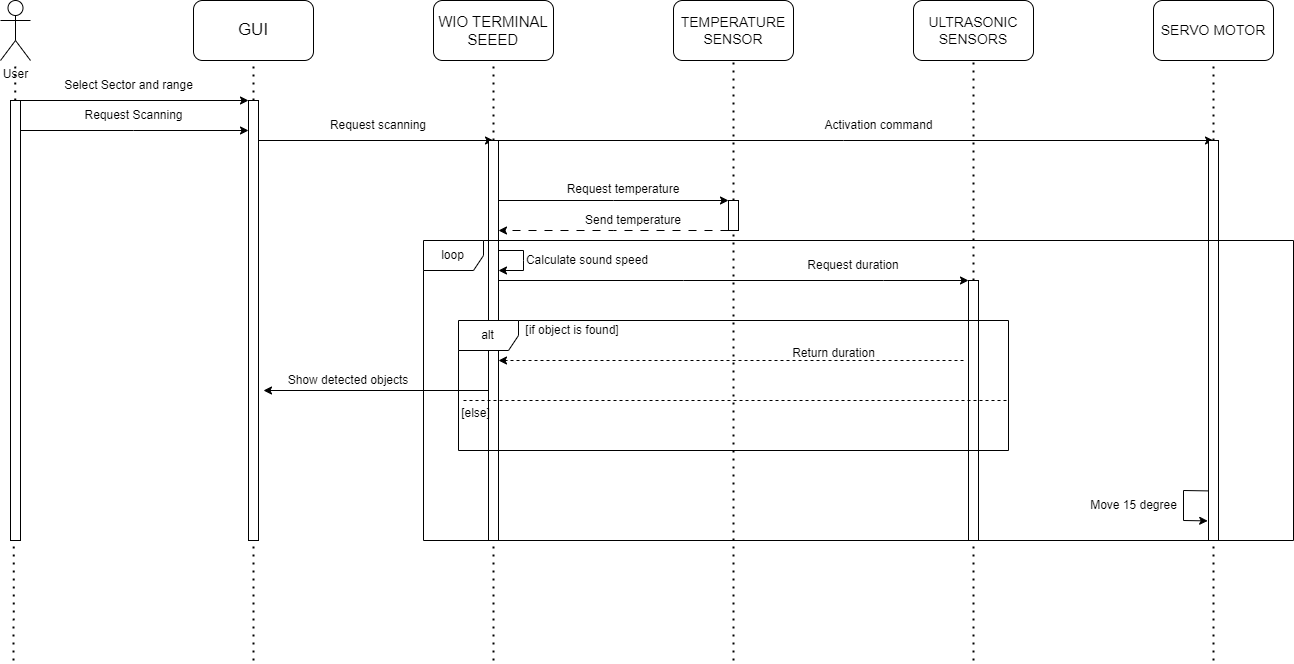

The diagram above was exported from draw.io. Its source (the exported page's mxGraphModel, read from the mxfile embedded in the PNG):
<mxGraphModel dx="1655" dy="918" grid="1" gridSize="10" guides="1" tooltips="1" connect="1" arrows="1" fold="1" page="1" pageScale="1" pageWidth="1700" pageHeight="1100" background="none" math="0" shadow="0">
  <root>
    <mxCell id="0" />
    <mxCell id="1" parent="0" />
    <mxCell id="2bvJ2C6gvPbJdE2Q8lDt-1" value="User" style="shape=umlActor;verticalLabelPosition=bottom;verticalAlign=top;html=1;outlineConnect=0;" parent="1" vertex="1">
      <mxGeometry x="67" y="60" width="30" height="60" as="geometry" />
    </mxCell>
    <mxCell id="2bvJ2C6gvPbJdE2Q8lDt-2" value="&lt;span style=&quot;font-size: 17px;&quot;&gt;GUI&lt;/span&gt;" style="rounded=1;whiteSpace=wrap;html=1;" parent="1" vertex="1">
      <mxGeometry x="260" y="60" width="120" height="60" as="geometry" />
    </mxCell>
    <mxCell id="2bvJ2C6gvPbJdE2Q8lDt-3" value="&lt;font style=&quot;font-size: 15px;&quot;&gt;WIO TERMINAL SEEED&lt;/font&gt;" style="rounded=1;whiteSpace=wrap;html=1;" parent="1" vertex="1">
      <mxGeometry x="500" y="60" width="120" height="60" as="geometry" />
    </mxCell>
    <mxCell id="2bvJ2C6gvPbJdE2Q8lDt-5" value="&lt;font style=&quot;font-size: 14px;&quot;&gt;SERVO MOTOR&lt;/font&gt;" style="rounded=1;whiteSpace=wrap;html=1;" parent="1" vertex="1">
      <mxGeometry x="1220" y="60" width="120" height="60" as="geometry" />
    </mxCell>
    <mxCell id="2bvJ2C6gvPbJdE2Q8lDt-6" value="" style="endArrow=none;dashed=1;html=1;dashPattern=1 3;strokeWidth=2;rounded=0;entryX=0.5;entryY=1;entryDx=0;entryDy=0;" parent="1" source="2bvJ2C6gvPbJdE2Q8lDt-18" target="2bvJ2C6gvPbJdE2Q8lDt-2" edge="1">
      <mxGeometry width="50" height="50" relative="1" as="geometry">
        <mxPoint x="320" y="720" as="sourcePoint" />
        <mxPoint x="80" y="220" as="targetPoint" />
      </mxGeometry>
    </mxCell>
    <mxCell id="2bvJ2C6gvPbJdE2Q8lDt-7" value="" style="endArrow=none;dashed=1;html=1;dashPattern=1 3;strokeWidth=2;rounded=0;entryX=0.5;entryY=1;entryDx=0;entryDy=0;" parent="1" source="EV1C7Bj0LFYR81WWjwDu-8" target="2bvJ2C6gvPbJdE2Q8lDt-3" edge="1">
      <mxGeometry width="50" height="50" relative="1" as="geometry">
        <mxPoint x="560" y="720" as="sourcePoint" />
        <mxPoint x="510" y="170" as="targetPoint" />
        <Array as="points" />
      </mxGeometry>
    </mxCell>
    <mxCell id="2bvJ2C6gvPbJdE2Q8lDt-9" value="" style="endArrow=none;dashed=1;html=1;dashPattern=1 3;strokeWidth=2;rounded=0;entryX=0.5;entryY=1;entryDx=0;entryDy=0;" parent="1" source="qDvscyQnC36wk7XPsDOf-2" target="2bvJ2C6gvPbJdE2Q8lDt-5" edge="1">
      <mxGeometry width="50" height="50" relative="1" as="geometry">
        <mxPoint x="1280" y="720" as="sourcePoint" />
        <mxPoint x="1240" y="120" as="targetPoint" />
      </mxGeometry>
    </mxCell>
    <mxCell id="2bvJ2C6gvPbJdE2Q8lDt-10" value="" style="endArrow=none;dashed=1;html=1;dashPattern=1 3;strokeWidth=2;rounded=0;" parent="1" target="2bvJ2C6gvPbJdE2Q8lDt-1" edge="1">
      <mxGeometry width="50" height="50" relative="1" as="geometry">
        <mxPoint x="80" y="720" as="sourcePoint" />
        <mxPoint x="290" y="130" as="targetPoint" />
      </mxGeometry>
    </mxCell>
    <mxCell id="2bvJ2C6gvPbJdE2Q8lDt-17" value="" style="html=1;points=[];perimeter=orthogonalPerimeter;outlineConnect=0;targetShapes=umlLifeline;portConstraint=eastwest;newEdgeStyle={&quot;edgeStyle&quot;:&quot;elbowEdgeStyle&quot;,&quot;elbow&quot;:&quot;vertical&quot;,&quot;curved&quot;:0,&quot;rounded&quot;:0};" parent="1" vertex="1">
      <mxGeometry x="77" y="160" width="10" height="440" as="geometry" />
    </mxCell>
    <mxCell id="2bvJ2C6gvPbJdE2Q8lDt-19" value="" style="endArrow=none;dashed=1;html=1;dashPattern=1 3;strokeWidth=2;rounded=0;entryX=0.5;entryY=1;entryDx=0;entryDy=0;" parent="1" target="2bvJ2C6gvPbJdE2Q8lDt-18" edge="1">
      <mxGeometry width="50" height="50" relative="1" as="geometry">
        <mxPoint x="320" y="720" as="sourcePoint" />
        <mxPoint x="320" y="120" as="targetPoint" />
      </mxGeometry>
    </mxCell>
    <mxCell id="2bvJ2C6gvPbJdE2Q8lDt-18" value="" style="html=1;points=[];perimeter=orthogonalPerimeter;outlineConnect=0;targetShapes=umlLifeline;portConstraint=eastwest;newEdgeStyle={&quot;edgeStyle&quot;:&quot;elbowEdgeStyle&quot;,&quot;elbow&quot;:&quot;vertical&quot;,&quot;curved&quot;:0,&quot;rounded&quot;:0};" parent="1" vertex="1">
      <mxGeometry x="315" y="160" width="10" height="440" as="geometry" />
    </mxCell>
    <mxCell id="2bvJ2C6gvPbJdE2Q8lDt-20" value="&lt;font style=&quot;font-size: 14px;&quot;&gt;ULTRASONIC SENSORS&lt;/font&gt;" style="rounded=1;whiteSpace=wrap;html=1;" parent="1" vertex="1">
      <mxGeometry x="980" y="60" width="120" height="60" as="geometry" />
    </mxCell>
    <mxCell id="2bvJ2C6gvPbJdE2Q8lDt-21" value="" style="endArrow=none;dashed=1;html=1;dashPattern=1 3;strokeWidth=2;rounded=0;entryX=0.5;entryY=1;entryDx=0;entryDy=0;" parent="1" source="EV1C7Bj0LFYR81WWjwDu-11" target="2bvJ2C6gvPbJdE2Q8lDt-20" edge="1">
      <mxGeometry width="50" height="50" relative="1" as="geometry">
        <mxPoint x="1040" y="720" as="sourcePoint" />
        <mxPoint x="750" y="130" as="targetPoint" />
      </mxGeometry>
    </mxCell>
    <mxCell id="2bvJ2C6gvPbJdE2Q8lDt-22" value="Select Sector and range" style="text;html=1;align=center;verticalAlign=middle;resizable=0;points=[];autosize=1;strokeColor=none;fillColor=none;" parent="1" vertex="1">
      <mxGeometry x="120" y="130" width="150" height="30" as="geometry" />
    </mxCell>
    <mxCell id="2bvJ2C6gvPbJdE2Q8lDt-23" value="Request Scanning" style="text;html=1;align=center;verticalAlign=middle;resizable=0;points=[];autosize=1;strokeColor=none;fillColor=none;" parent="1" vertex="1">
      <mxGeometry x="140" y="160" width="120" height="30" as="geometry" />
    </mxCell>
    <mxCell id="2bvJ2C6gvPbJdE2Q8lDt-25" value="" style="endArrow=classic;html=1;rounded=0;" parent="1" target="2bvJ2C6gvPbJdE2Q8lDt-18" edge="1">
      <mxGeometry width="50" height="50" relative="1" as="geometry">
        <mxPoint x="87" y="160" as="sourcePoint" />
        <mxPoint x="310" y="160" as="targetPoint" />
      </mxGeometry>
    </mxCell>
    <mxCell id="EV1C7Bj0LFYR81WWjwDu-3" value="" style="endArrow=classic;html=1;rounded=0;" parent="1" source="2bvJ2C6gvPbJdE2Q8lDt-17" target="2bvJ2C6gvPbJdE2Q8lDt-18" edge="1">
      <mxGeometry width="50" height="50" relative="1" as="geometry">
        <mxPoint x="280" y="200" as="sourcePoint" />
        <mxPoint x="330" y="150" as="targetPoint" />
        <Array as="points">
          <mxPoint x="200" y="190" />
        </Array>
      </mxGeometry>
    </mxCell>
    <mxCell id="EV1C7Bj0LFYR81WWjwDu-5" value="&lt;font style=&quot;font-size: 14px;&quot;&gt;TEMPERATURE SENSOR&lt;/font&gt;" style="rounded=1;whiteSpace=wrap;html=1;" parent="1" vertex="1">
      <mxGeometry x="740" y="60" width="120" height="60" as="geometry" />
    </mxCell>
    <mxCell id="2bvJ2C6gvPbJdE2Q8lDt-26" value="" style="endArrow=none;dashed=1;html=1;dashPattern=1 3;strokeWidth=2;rounded=0;entryX=0.5;entryY=1;entryDx=0;entryDy=0;" parent="1" source="EV1C7Bj0LFYR81WWjwDu-18" target="EV1C7Bj0LFYR81WWjwDu-5" edge="1">
      <mxGeometry width="50" height="50" relative="1" as="geometry">
        <mxPoint x="800" y="720" as="sourcePoint" />
        <mxPoint x="540" y="130" as="targetPoint" />
      </mxGeometry>
    </mxCell>
    <mxCell id="EV1C7Bj0LFYR81WWjwDu-9" value="" style="endArrow=none;dashed=1;html=1;dashPattern=1 3;strokeWidth=2;rounded=0;entryX=0.5;entryY=1;entryDx=0;entryDy=0;" parent="1" source="2bvJ2C6gvPbJdE2Q8lDt-29" target="EV1C7Bj0LFYR81WWjwDu-8" edge="1">
      <mxGeometry width="50" height="50" relative="1" as="geometry">
        <mxPoint x="560" y="720" as="sourcePoint" />
        <mxPoint x="560" y="120" as="targetPoint" />
        <Array as="points" />
      </mxGeometry>
    </mxCell>
    <mxCell id="EV1C7Bj0LFYR81WWjwDu-8" value="" style="rounded=0;whiteSpace=wrap;html=1;" parent="1" vertex="1">
      <mxGeometry x="555" y="200" width="10" height="190" as="geometry" />
    </mxCell>
    <mxCell id="2bvJ2C6gvPbJdE2Q8lDt-28" value="" style="endArrow=classic;html=1;rounded=0;" parent="1" source="2bvJ2C6gvPbJdE2Q8lDt-18" edge="1">
      <mxGeometry width="50" height="50" relative="1" as="geometry">
        <mxPoint x="430" y="210" as="sourcePoint" />
        <mxPoint x="560" y="200" as="targetPoint" />
      </mxGeometry>
    </mxCell>
    <mxCell id="2bvJ2C6gvPbJdE2Q8lDt-30" value="" style="endArrow=none;dashed=1;html=1;dashPattern=1 3;strokeWidth=2;rounded=0;entryX=0.5;entryY=1;entryDx=0;entryDy=0;" parent="1" target="2bvJ2C6gvPbJdE2Q8lDt-29" edge="1">
      <mxGeometry width="50" height="50" relative="1" as="geometry">
        <mxPoint x="560" y="720" as="sourcePoint" />
        <mxPoint x="560" y="120" as="targetPoint" />
        <Array as="points">
          <mxPoint x="560" y="210" />
        </Array>
      </mxGeometry>
    </mxCell>
    <mxCell id="2bvJ2C6gvPbJdE2Q8lDt-29" value="" style="html=1;points=[];perimeter=orthogonalPerimeter;outlineConnect=0;targetShapes=umlLifeline;portConstraint=eastwest;newEdgeStyle={&quot;edgeStyle&quot;:&quot;elbowEdgeStyle&quot;,&quot;elbow&quot;:&quot;vertical&quot;,&quot;curved&quot;:0,&quot;rounded&quot;:0};" parent="1" vertex="1">
      <mxGeometry x="555" y="200" width="10" height="400" as="geometry" />
    </mxCell>
    <mxCell id="EV1C7Bj0LFYR81WWjwDu-10" value="Request scanning" style="text;html=1;strokeColor=none;fillColor=none;align=center;verticalAlign=middle;whiteSpace=wrap;rounded=0;" parent="1" vertex="1">
      <mxGeometry x="390" y="170" width="110" height="30" as="geometry" />
    </mxCell>
    <mxCell id="EV1C7Bj0LFYR81WWjwDu-14" value="" style="endArrow=none;dashed=1;html=1;dashPattern=1 3;strokeWidth=2;rounded=0;entryX=0.5;entryY=1;entryDx=0;entryDy=0;" parent="1" target="EV1C7Bj0LFYR81WWjwDu-11" edge="1">
      <mxGeometry width="50" height="50" relative="1" as="geometry">
        <mxPoint x="1040" y="720" as="sourcePoint" />
        <mxPoint x="1040" y="120" as="targetPoint" />
      </mxGeometry>
    </mxCell>
    <mxCell id="EV1C7Bj0LFYR81WWjwDu-11" value="" style="rounded=0;whiteSpace=wrap;html=1;" parent="1" vertex="1">
      <mxGeometry x="1035" y="340" width="10" height="260" as="geometry" />
    </mxCell>
    <mxCell id="EV1C7Bj0LFYR81WWjwDu-15" value="" style="endArrow=classic;html=1;rounded=0;entryX=0;entryY=0;entryDx=0;entryDy=0;" parent="1" source="2bvJ2C6gvPbJdE2Q8lDt-29" target="EV1C7Bj0LFYR81WWjwDu-11" edge="1">
      <mxGeometry width="50" height="50" relative="1" as="geometry">
        <mxPoint x="420" y="220" as="sourcePoint" />
        <mxPoint x="1030" y="340" as="targetPoint" />
        <Array as="points">
          <mxPoint x="750" y="340" />
          <mxPoint x="950" y="340" />
        </Array>
      </mxGeometry>
    </mxCell>
    <mxCell id="EV1C7Bj0LFYR81WWjwDu-16" value="Request duration" style="text;html=1;strokeColor=none;fillColor=none;align=center;verticalAlign=middle;whiteSpace=wrap;rounded=0;" parent="1" vertex="1">
      <mxGeometry x="820" y="310" width="200" height="30" as="geometry" />
    </mxCell>
    <mxCell id="EV1C7Bj0LFYR81WWjwDu-17" value="" style="endArrow=classic;html=1;rounded=0;entryX=0;entryY=0;entryDx=0;entryDy=0;" parent="1" source="2bvJ2C6gvPbJdE2Q8lDt-29" target="EV1C7Bj0LFYR81WWjwDu-18" edge="1">
      <mxGeometry width="50" height="50" relative="1" as="geometry">
        <mxPoint x="670" y="270" as="sourcePoint" />
        <mxPoint x="740" y="220" as="targetPoint" />
        <Array as="points">
          <mxPoint x="680" y="260" />
        </Array>
      </mxGeometry>
    </mxCell>
    <mxCell id="EV1C7Bj0LFYR81WWjwDu-19" value="" style="endArrow=none;dashed=1;html=1;dashPattern=1 3;strokeWidth=2;rounded=0;entryX=0.5;entryY=1;entryDx=0;entryDy=0;" parent="1" target="EV1C7Bj0LFYR81WWjwDu-18" edge="1">
      <mxGeometry width="50" height="50" relative="1" as="geometry">
        <mxPoint x="800" y="720" as="sourcePoint" />
        <mxPoint x="800" y="120" as="targetPoint" />
      </mxGeometry>
    </mxCell>
    <mxCell id="EV1C7Bj0LFYR81WWjwDu-18" value="" style="rounded=0;whiteSpace=wrap;html=1;" parent="1" vertex="1">
      <mxGeometry x="795" y="260" width="10" height="30" as="geometry" />
    </mxCell>
    <mxCell id="EV1C7Bj0LFYR81WWjwDu-20" value="Request temperature" style="text;html=1;strokeColor=none;fillColor=none;align=center;verticalAlign=middle;whiteSpace=wrap;rounded=0;" parent="1" vertex="1">
      <mxGeometry x="630" y="234" width="120" height="30" as="geometry" />
    </mxCell>
    <mxCell id="EV1C7Bj0LFYR81WWjwDu-22" value="" style="endArrow=classic;html=1;rounded=0;dashed=1;dashPattern=8 8;exitX=0;exitY=1;exitDx=0;exitDy=0;" parent="1" source="EV1C7Bj0LFYR81WWjwDu-18" target="2bvJ2C6gvPbJdE2Q8lDt-29" edge="1">
      <mxGeometry width="50" height="50" relative="1" as="geometry">
        <mxPoint x="660" y="330" as="sourcePoint" />
        <mxPoint x="570" y="250" as="targetPoint" />
        <Array as="points">
          <mxPoint x="680" y="290" />
        </Array>
      </mxGeometry>
    </mxCell>
    <mxCell id="K8Ty-3NZVgj4aRWjADjN-3" value="" style="endArrow=classic;html=1;rounded=0;" parent="1" source="2bvJ2C6gvPbJdE2Q8lDt-29" edge="1">
      <mxGeometry width="50" height="50" relative="1" as="geometry">
        <mxPoint x="570" y="340" as="sourcePoint" />
        <mxPoint x="1280" y="200" as="targetPoint" />
        <Array as="points">
          <mxPoint x="910" y="200" />
        </Array>
      </mxGeometry>
    </mxCell>
    <mxCell id="EV1C7Bj0LFYR81WWjwDu-23" value="Send temperature" style="text;html=1;strokeColor=none;fillColor=none;align=center;verticalAlign=middle;whiteSpace=wrap;rounded=0;" parent="1" vertex="1">
      <mxGeometry x="650" y="265" width="100" height="30" as="geometry" />
    </mxCell>
    <mxCell id="qDvscyQnC36wk7XPsDOf-1" value="Activation command" style="text;html=1;align=center;verticalAlign=middle;resizable=0;points=[];autosize=1;strokeColor=none;fillColor=none;" parent="1" vertex="1">
      <mxGeometry x="880" y="170" width="130" height="30" as="geometry" />
    </mxCell>
    <mxCell id="qDvscyQnC36wk7XPsDOf-2" value="" style="rounded=0;whiteSpace=wrap;html=1;" parent="1" vertex="1">
      <mxGeometry x="1275" y="200" width="10" height="400" as="geometry" />
    </mxCell>
    <mxCell id="qDvscyQnC36wk7XPsDOf-3" value="" style="endArrow=none;dashed=1;html=1;dashPattern=1 3;strokeWidth=2;rounded=0;entryX=0.5;entryY=1;entryDx=0;entryDy=0;" parent="1" target="qDvscyQnC36wk7XPsDOf-2" edge="1">
      <mxGeometry width="50" height="50" relative="1" as="geometry">
        <mxPoint x="1280" y="720" as="sourcePoint" />
        <mxPoint x="1280" y="120" as="targetPoint" />
      </mxGeometry>
    </mxCell>
    <mxCell id="EV1C7Bj0LFYR81WWjwDu-28" value="Calculate sound speed" style="text;html=1;strokeColor=none;fillColor=none;align=center;verticalAlign=middle;whiteSpace=wrap;rounded=0;" parent="1" vertex="1">
      <mxGeometry x="589" y="305" width="130" height="30" as="geometry" />
    </mxCell>
    <mxCell id="EV1C7Bj0LFYR81WWjwDu-32" value="loop" style="shape=umlFrame;whiteSpace=wrap;html=1;pointerEvents=0;" parent="1" vertex="1">
      <mxGeometry x="490" y="300" width="870" height="300" as="geometry" />
    </mxCell>
    <mxCell id="qDvscyQnC36wk7XPsDOf-5" value="" style="endArrow=classic;html=1;rounded=0;dashed=1;" parent="1" target="2bvJ2C6gvPbJdE2Q8lDt-29" edge="1">
      <mxGeometry width="50" height="50" relative="1" as="geometry">
        <mxPoint x="1030" y="420" as="sourcePoint" />
        <mxPoint x="960" y="390" as="targetPoint" />
      </mxGeometry>
    </mxCell>
    <mxCell id="qDvscyQnC36wk7XPsDOf-6" value="Return duration" style="text;html=1;align=center;verticalAlign=middle;resizable=0;points=[];autosize=1;strokeColor=none;fillColor=none;" parent="1" vertex="1">
      <mxGeometry x="845" y="397.5" width="110" height="30" as="geometry" />
    </mxCell>
    <mxCell id="EV1C7Bj0LFYR81WWjwDu-33" value="alt" style="shape=umlFrame;whiteSpace=wrap;html=1;pointerEvents=0;" parent="1" vertex="1">
      <mxGeometry x="525" y="380" width="550" height="130" as="geometry" />
    </mxCell>
    <mxCell id="EV1C7Bj0LFYR81WWjwDu-34" value="" style="endArrow=classic;html=1;rounded=0;" parent="1" source="2bvJ2C6gvPbJdE2Q8lDt-29" target="2bvJ2C6gvPbJdE2Q8lDt-29" edge="1">
      <mxGeometry width="50" height="50" relative="1" as="geometry">
        <mxPoint x="600" y="346" as="sourcePoint" />
        <mxPoint x="650" y="296" as="targetPoint" />
        <Array as="points">
          <mxPoint x="590" y="310" />
          <mxPoint x="590" y="320" />
          <mxPoint x="590" y="330" />
        </Array>
      </mxGeometry>
    </mxCell>
    <mxCell id="qDvscyQnC36wk7XPsDOf-10" value="" style="line;strokeWidth=1;html=1;dashed=1;" parent="1" vertex="1">
      <mxGeometry x="530" y="455" width="545" height="10" as="geometry" />
    </mxCell>
    <mxCell id="EV1C7Bj0LFYR81WWjwDu-36" value="[else]" style="text;html=1;strokeColor=none;fillColor=none;align=center;verticalAlign=middle;whiteSpace=wrap;rounded=0;" parent="1" vertex="1">
      <mxGeometry x="530" y="465" width="25" height="15" as="geometry" />
    </mxCell>
    <mxCell id="EV1C7Bj0LFYR81WWjwDu-37" value="[if object is found]" style="text;html=1;strokeColor=none;fillColor=none;align=center;verticalAlign=middle;whiteSpace=wrap;rounded=0;" parent="1" vertex="1">
      <mxGeometry x="589" y="380" width="100" height="20" as="geometry" />
    </mxCell>
    <mxCell id="EV1C7Bj0LFYR81WWjwDu-43" value="Show detected objects" style="text;html=1;strokeColor=none;fillColor=none;align=center;verticalAlign=middle;whiteSpace=wrap;rounded=0;" parent="1" vertex="1">
      <mxGeometry x="350" y="425" width="130" height="30" as="geometry" />
    </mxCell>
    <mxCell id="IRXJ-7RkrMUr5QFFt56p-1" value="" style="endArrow=classic;html=1;rounded=0;" parent="1" source="2bvJ2C6gvPbJdE2Q8lDt-29" edge="1">
      <mxGeometry width="50" height="50" relative="1" as="geometry">
        <mxPoint x="430" y="450" as="sourcePoint" />
        <mxPoint x="330" y="450" as="targetPoint" />
      </mxGeometry>
    </mxCell>
    <mxCell id="IRXJ-7RkrMUr5QFFt56p-4" value="" style="endArrow=classic;html=1;rounded=0;entryX=-0.082;entryY=0.951;entryDx=0;entryDy=0;entryPerimeter=0;exitX=-0.079;exitY=0.876;exitDx=0;exitDy=0;exitPerimeter=0;" parent="1" source="qDvscyQnC36wk7XPsDOf-2" target="qDvscyQnC36wk7XPsDOf-2" edge="1">
      <mxGeometry width="50" height="50" relative="1" as="geometry">
        <mxPoint x="1270" y="550" as="sourcePoint" />
        <mxPoint x="1285" y="570" as="targetPoint" />
        <Array as="points">
          <mxPoint x="1250" y="550" />
          <mxPoint x="1250" y="580" />
        </Array>
      </mxGeometry>
    </mxCell>
    <mxCell id="IRXJ-7RkrMUr5QFFt56p-6" value="Move 15 degree" style="text;html=1;align=center;verticalAlign=middle;resizable=0;points=[];autosize=1;strokeColor=none;fillColor=none;" parent="1" vertex="1">
      <mxGeometry x="1145" y="550" width="110" height="30" as="geometry" />
    </mxCell>
  </root>
</mxGraphModel>